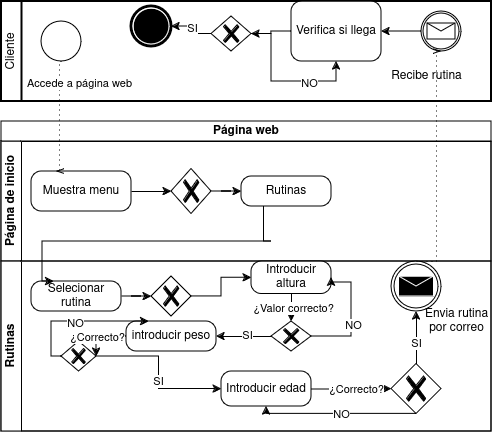

The diagram above was exported from draw.io. Its source (the exported page's mxGraphModel, read from the mxfile embedded in the PNG):
<mxGraphModel dx="902" dy="553" grid="1" gridSize="10" guides="1" tooltips="1" connect="1" arrows="1" fold="1" page="1" pageScale="1" pageWidth="850" pageHeight="1100" math="0" shadow="0">
  <root>
    <mxCell id="0" />
    <mxCell id="1" parent="0" />
    <mxCell id="1xOuohkkZIEUhj4qH0H_-9" value="Página web" style="swimlane;html=1;childLayout=stackLayout;resizeParent=1;resizeParentMax=0;horizontal=1;startSize=20;horizontalStack=0;whiteSpace=wrap;" vertex="1" parent="1">
      <mxGeometry x="180" y="160" width="490" height="310" as="geometry" />
    </mxCell>
    <mxCell id="1xOuohkkZIEUhj4qH0H_-10" value="Página de inicio" style="swimlane;html=1;startSize=20;horizontal=0;" vertex="1" parent="1xOuohkkZIEUhj4qH0H_-9">
      <mxGeometry y="20" width="490" height="120" as="geometry" />
    </mxCell>
    <mxCell id="1xOuohkkZIEUhj4qH0H_-18" value="Muestra menu" style="points=[[0.25,0,0],[0.5,0,0],[0.75,0,0],[1,0.25,0],[1,0.5,0],[1,0.75,0],[0.75,1,0],[0.5,1,0],[0.25,1,0],[0,0.75,0],[0,0.5,0],[0,0.25,0]];shape=mxgraph.bpmn.task;whiteSpace=wrap;rectStyle=rounded;size=10;html=1;container=1;expand=0;collapsible=0;taskMarker=abstract;" vertex="1" parent="1xOuohkkZIEUhj4qH0H_-10">
      <mxGeometry x="30" y="30" width="100" height="40" as="geometry" />
    </mxCell>
    <mxCell id="1xOuohkkZIEUhj4qH0H_-24" style="edgeStyle=orthogonalEdgeStyle;rounded=0;orthogonalLoop=1;jettySize=auto;html=1;" edge="1" parent="1xOuohkkZIEUhj4qH0H_-10" source="1xOuohkkZIEUhj4qH0H_-18" target="1xOuohkkZIEUhj4qH0H_-32">
      <mxGeometry relative="1" as="geometry">
        <mxPoint x="180" y="50" as="targetPoint" />
      </mxGeometry>
    </mxCell>
    <mxCell id="1xOuohkkZIEUhj4qH0H_-25" value="Rutinas " style="points=[[0.25,0,0],[0.5,0,0],[0.75,0,0],[1,0.25,0],[1,0.5,0],[1,0.75,0],[0.75,1,0],[0.5,1,0],[0.25,1,0],[0,0.75,0],[0,0.5,0],[0,0.25,0]];shape=mxgraph.bpmn.task;whiteSpace=wrap;rectStyle=rounded;size=10;html=1;container=1;expand=0;collapsible=0;taskMarker=abstract;" vertex="1" parent="1xOuohkkZIEUhj4qH0H_-10">
      <mxGeometry x="240" y="35" width="90" height="30" as="geometry" />
    </mxCell>
    <mxCell id="1xOuohkkZIEUhj4qH0H_-70" style="edgeStyle=orthogonalEdgeStyle;rounded=0;orthogonalLoop=1;jettySize=auto;html=1;" edge="1" parent="1xOuohkkZIEUhj4qH0H_-10" source="1xOuohkkZIEUhj4qH0H_-32" target="1xOuohkkZIEUhj4qH0H_-25">
      <mxGeometry relative="1" as="geometry" />
    </mxCell>
    <mxCell id="1xOuohkkZIEUhj4qH0H_-32" value="" style="points=[[0.25,0.25,0],[0.5,0,0],[0.75,0.25,0],[1,0.5,0],[0.75,0.75,0],[0.5,1,0],[0.25,0.75,0],[0,0.5,0]];shape=mxgraph.bpmn.gateway2;html=1;verticalLabelPosition=bottom;labelBackgroundColor=#ffffff;verticalAlign=top;align=center;perimeter=rhombusPerimeter;outlineConnect=0;outline=none;symbol=none;gwType=exclusive;" vertex="1" parent="1xOuohkkZIEUhj4qH0H_-10">
      <mxGeometry x="170" y="27.5" width="40" height="45" as="geometry" />
    </mxCell>
    <mxCell id="1xOuohkkZIEUhj4qH0H_-11" value="Rutinas " style="swimlane;html=1;startSize=20;horizontal=0;" vertex="1" parent="1xOuohkkZIEUhj4qH0H_-9">
      <mxGeometry y="140" width="490" height="170" as="geometry" />
    </mxCell>
    <mxCell id="1xOuohkkZIEUhj4qH0H_-34" style="edgeStyle=orthogonalEdgeStyle;rounded=0;orthogonalLoop=1;jettySize=auto;html=1;" edge="1" parent="1xOuohkkZIEUhj4qH0H_-11" source="1xOuohkkZIEUhj4qH0H_-28" target="1xOuohkkZIEUhj4qH0H_-33">
      <mxGeometry relative="1" as="geometry" />
    </mxCell>
    <mxCell id="1xOuohkkZIEUhj4qH0H_-28" value="Selecionar rutina" style="points=[[0.25,0,0],[0.5,0,0],[0.75,0,0],[1,0.25,0],[1,0.5,0],[1,0.75,0],[0.75,1,0],[0.5,1,0],[0.25,1,0],[0,0.75,0],[0,0.5,0],[0,0.25,0]];shape=mxgraph.bpmn.task;whiteSpace=wrap;rectStyle=rounded;size=10;html=1;container=1;expand=0;collapsible=0;taskMarker=abstract;" vertex="1" parent="1xOuohkkZIEUhj4qH0H_-11">
      <mxGeometry x="30" y="20" width="90" height="30" as="geometry" />
    </mxCell>
    <mxCell id="1xOuohkkZIEUhj4qH0H_-33" value="" style="points=[[0.25,0.25,0],[0.5,0,0],[0.75,0.25,0],[1,0.5,0],[0.75,0.75,0],[0.5,1,0],[0.25,0.75,0],[0,0.5,0]];shape=mxgraph.bpmn.gateway2;html=1;verticalLabelPosition=bottom;labelBackgroundColor=#ffffff;verticalAlign=top;align=center;perimeter=rhombusPerimeter;outlineConnect=0;outline=none;symbol=none;gwType=exclusive;" vertex="1" parent="1xOuohkkZIEUhj4qH0H_-11">
      <mxGeometry x="150" y="15" width="40" height="40" as="geometry" />
    </mxCell>
    <mxCell id="1xOuohkkZIEUhj4qH0H_-36" value="Introducir altura" style="points=[[0.25,0,0],[0.5,0,0],[0.75,0,0],[1,0.25,0],[1,0.5,0],[1,0.75,0],[0.75,1,0],[0.5,1,0],[0.25,1,0],[0,0.75,0],[0,0.5,0],[0,0.25,0]];shape=mxgraph.bpmn.task;whiteSpace=wrap;rectStyle=rounded;size=10;html=1;container=1;expand=0;collapsible=0;taskMarker=abstract;" vertex="1" parent="1xOuohkkZIEUhj4qH0H_-11">
      <mxGeometry x="250" width="80" height="32.5" as="geometry" />
    </mxCell>
    <mxCell id="1xOuohkkZIEUhj4qH0H_-35" style="edgeStyle=orthogonalEdgeStyle;rounded=0;orthogonalLoop=1;jettySize=auto;html=1;" edge="1" parent="1xOuohkkZIEUhj4qH0H_-11" source="1xOuohkkZIEUhj4qH0H_-33" target="1xOuohkkZIEUhj4qH0H_-36">
      <mxGeometry relative="1" as="geometry">
        <mxPoint x="230" y="35" as="targetPoint" />
      </mxGeometry>
    </mxCell>
    <mxCell id="1xOuohkkZIEUhj4qH0H_-40" style="edgeStyle=orthogonalEdgeStyle;rounded=0;orthogonalLoop=1;jettySize=auto;html=1;entryX=1;entryY=0.5;entryDx=0;entryDy=0;entryPerimeter=0;" edge="1" parent="1xOuohkkZIEUhj4qH0H_-11" source="1xOuohkkZIEUhj4qH0H_-37" target="1xOuohkkZIEUhj4qH0H_-44">
      <mxGeometry relative="1" as="geometry">
        <mxPoint x="210" y="75" as="targetPoint" />
      </mxGeometry>
    </mxCell>
    <mxCell id="1xOuohkkZIEUhj4qH0H_-41" value="SI" style="edgeLabel;html=1;align=center;verticalAlign=middle;resizable=0;points=[];" vertex="1" connectable="0" parent="1xOuohkkZIEUhj4qH0H_-40">
      <mxGeometry x="-0.1075" y="-2" relative="1" as="geometry">
        <mxPoint as="offset" />
      </mxGeometry>
    </mxCell>
    <mxCell id="1xOuohkkZIEUhj4qH0H_-37" value="" style="points=[[0.25,0.25,0],[0.5,0,0],[0.75,0.25,0],[1,0.5,0],[0.75,0.75,0],[0.5,1,0],[0.25,0.75,0],[0,0.5,0]];shape=mxgraph.bpmn.gateway2;html=1;verticalLabelPosition=bottom;labelBackgroundColor=#ffffff;verticalAlign=top;align=center;perimeter=rhombusPerimeter;outlineConnect=0;outline=none;symbol=none;gwType=exclusive;" vertex="1" parent="1xOuohkkZIEUhj4qH0H_-11">
      <mxGeometry x="270" y="60" width="40" height="30" as="geometry" />
    </mxCell>
    <mxCell id="1xOuohkkZIEUhj4qH0H_-38" style="edgeStyle=orthogonalEdgeStyle;rounded=0;orthogonalLoop=1;jettySize=auto;html=1;exitX=0.5;exitY=1;exitDx=0;exitDy=0;exitPerimeter=0;entryX=0.5;entryY=0;entryDx=0;entryDy=0;entryPerimeter=0;" edge="1" parent="1xOuohkkZIEUhj4qH0H_-11" source="1xOuohkkZIEUhj4qH0H_-36" target="1xOuohkkZIEUhj4qH0H_-37">
      <mxGeometry relative="1" as="geometry" />
    </mxCell>
    <mxCell id="1xOuohkkZIEUhj4qH0H_-39" value="¿Valor correcto?" style="edgeLabel;html=1;align=center;verticalAlign=middle;resizable=0;points=[];" vertex="1" connectable="0" parent="1xOuohkkZIEUhj4qH0H_-38">
      <mxGeometry x="-0.0462" y="1" relative="1" as="geometry">
        <mxPoint y="1" as="offset" />
      </mxGeometry>
    </mxCell>
    <mxCell id="1xOuohkkZIEUhj4qH0H_-42" style="edgeStyle=orthogonalEdgeStyle;rounded=0;orthogonalLoop=1;jettySize=auto;html=1;exitX=1;exitY=0.5;exitDx=0;exitDy=0;exitPerimeter=0;entryX=1;entryY=0.5;entryDx=0;entryDy=0;entryPerimeter=0;" edge="1" parent="1xOuohkkZIEUhj4qH0H_-11" source="1xOuohkkZIEUhj4qH0H_-37" target="1xOuohkkZIEUhj4qH0H_-36">
      <mxGeometry relative="1" as="geometry">
        <Array as="points">
          <mxPoint x="350" y="75" />
          <mxPoint x="350" y="21" />
        </Array>
      </mxGeometry>
    </mxCell>
    <mxCell id="1xOuohkkZIEUhj4qH0H_-43" value="NO" style="edgeLabel;html=1;align=center;verticalAlign=middle;resizable=0;points=[];" vertex="1" connectable="0" parent="1xOuohkkZIEUhj4qH0H_-42">
      <mxGeometry x="-0.1269" y="-1" relative="1" as="geometry">
        <mxPoint as="offset" />
      </mxGeometry>
    </mxCell>
    <mxCell id="1xOuohkkZIEUhj4qH0H_-44" value="introducir peso" style="points=[[0.25,0,0],[0.5,0,0],[0.75,0,0],[1,0.25,0],[1,0.5,0],[1,0.75,0],[0.75,1,0],[0.5,1,0],[0.25,1,0],[0,0.75,0],[0,0.5,0],[0,0.25,0]];shape=mxgraph.bpmn.task;whiteSpace=wrap;rectStyle=rounded;size=10;html=1;container=1;expand=0;collapsible=0;taskMarker=abstract;" vertex="1" parent="1xOuohkkZIEUhj4qH0H_-11">
      <mxGeometry x="125" y="60" width="90" height="30" as="geometry" />
    </mxCell>
    <mxCell id="1xOuohkkZIEUhj4qH0H_-52" style="edgeStyle=orthogonalEdgeStyle;rounded=0;orthogonalLoop=1;jettySize=auto;html=1;exitX=1;exitY=0.5;exitDx=0;exitDy=0;exitPerimeter=0;entryX=0;entryY=0.5;entryDx=0;entryDy=0;entryPerimeter=0;" edge="1" parent="1xOuohkkZIEUhj4qH0H_-11" source="1xOuohkkZIEUhj4qH0H_-45" target="1xOuohkkZIEUhj4qH0H_-55">
      <mxGeometry relative="1" as="geometry">
        <mxPoint x="290" y="110" as="targetPoint" />
      </mxGeometry>
    </mxCell>
    <mxCell id="1xOuohkkZIEUhj4qH0H_-53" value="SI" style="edgeLabel;html=1;align=center;verticalAlign=middle;resizable=0;points=[];" vertex="1" connectable="0" parent="1xOuohkkZIEUhj4qH0H_-52">
      <mxGeometry x="0.1096" y="-1" relative="1" as="geometry">
        <mxPoint as="offset" />
      </mxGeometry>
    </mxCell>
    <mxCell id="1xOuohkkZIEUhj4qH0H_-45" value="" style="points=[[0.25,0.25,0],[0.5,0,0],[0.75,0.25,0],[1,0.5,0],[0.75,0.75,0],[0.5,1,0],[0.25,0.75,0],[0,0.5,0]];shape=mxgraph.bpmn.gateway2;html=1;verticalLabelPosition=bottom;labelBackgroundColor=#ffffff;verticalAlign=top;align=center;perimeter=rhombusPerimeter;outlineConnect=0;outline=none;symbol=none;gwType=exclusive;" vertex="1" parent="1xOuohkkZIEUhj4qH0H_-11">
      <mxGeometry x="60" y="80" width="35" height="30" as="geometry" />
    </mxCell>
    <mxCell id="1xOuohkkZIEUhj4qH0H_-47" style="edgeStyle=orthogonalEdgeStyle;rounded=0;orthogonalLoop=1;jettySize=auto;html=1;exitX=0;exitY=0.5;exitDx=0;exitDy=0;exitPerimeter=0;entryX=1;entryY=0.5;entryDx=0;entryDy=0;entryPerimeter=0;" edge="1" parent="1xOuohkkZIEUhj4qH0H_-11" source="1xOuohkkZIEUhj4qH0H_-44" target="1xOuohkkZIEUhj4qH0H_-45">
      <mxGeometry relative="1" as="geometry" />
    </mxCell>
    <mxCell id="1xOuohkkZIEUhj4qH0H_-49" value="¿Correcto?" style="edgeLabel;html=1;align=center;verticalAlign=middle;resizable=0;points=[];" vertex="1" connectable="0" parent="1xOuohkkZIEUhj4qH0H_-47">
      <mxGeometry x="-0.3" y="-1" relative="1" as="geometry">
        <mxPoint x="-12" y="1" as="offset" />
      </mxGeometry>
    </mxCell>
    <mxCell id="1xOuohkkZIEUhj4qH0H_-48" style="edgeStyle=orthogonalEdgeStyle;rounded=0;orthogonalLoop=1;jettySize=auto;html=1;exitX=0;exitY=0.5;exitDx=0;exitDy=0;exitPerimeter=0;entryX=0.25;entryY=0;entryDx=0;entryDy=0;entryPerimeter=0;" edge="1" parent="1xOuohkkZIEUhj4qH0H_-11" source="1xOuohkkZIEUhj4qH0H_-45" target="1xOuohkkZIEUhj4qH0H_-44">
      <mxGeometry relative="1" as="geometry">
        <Array as="points">
          <mxPoint x="50" y="95" />
          <mxPoint x="50" y="60" />
        </Array>
      </mxGeometry>
    </mxCell>
    <mxCell id="1xOuohkkZIEUhj4qH0H_-51" value="NO" style="edgeLabel;html=1;align=center;verticalAlign=middle;resizable=0;points=[];" vertex="1" connectable="0" parent="1xOuohkkZIEUhj4qH0H_-48">
      <mxGeometry x="-0.0456" y="-1" relative="1" as="geometry">
        <mxPoint as="offset" />
      </mxGeometry>
    </mxCell>
    <mxCell id="1xOuohkkZIEUhj4qH0H_-55" value="Introducir edad" style="points=[[0.25,0,0],[0.5,0,0],[0.75,0,0],[1,0.25,0],[1,0.5,0],[1,0.75,0],[0.75,1,0],[0.5,1,0],[0.25,1,0],[0,0.75,0],[0,0.5,0],[0,0.25,0]];shape=mxgraph.bpmn.task;whiteSpace=wrap;rectStyle=rounded;size=10;html=1;container=1;expand=0;collapsible=0;taskMarker=abstract;" vertex="1" parent="1xOuohkkZIEUhj4qH0H_-11">
      <mxGeometry x="220" y="110" width="90" height="35" as="geometry" />
    </mxCell>
    <mxCell id="1xOuohkkZIEUhj4qH0H_-61" style="edgeStyle=orthogonalEdgeStyle;rounded=0;orthogonalLoop=1;jettySize=auto;html=1;exitX=0.5;exitY=0;exitDx=0;exitDy=0;exitPerimeter=0;entryX=0.5;entryY=1;entryDx=0;entryDy=0;entryPerimeter=0;" edge="1" parent="1xOuohkkZIEUhj4qH0H_-11" source="1xOuohkkZIEUhj4qH0H_-57" target="1xOuohkkZIEUhj4qH0H_-63">
      <mxGeometry relative="1" as="geometry">
        <mxPoint x="415" y="60" as="targetPoint" />
      </mxGeometry>
    </mxCell>
    <mxCell id="1xOuohkkZIEUhj4qH0H_-62" value="SI" style="edgeLabel;html=1;align=center;verticalAlign=middle;resizable=0;points=[];" vertex="1" connectable="0" parent="1xOuohkkZIEUhj4qH0H_-61">
      <mxGeometry x="-0.1862" y="1" relative="1" as="geometry">
        <mxPoint as="offset" />
      </mxGeometry>
    </mxCell>
    <mxCell id="1xOuohkkZIEUhj4qH0H_-57" value="" style="points=[[0.25,0.25,0],[0.5,0,0],[0.75,0.25,0],[1,0.5,0],[0.75,0.75,0],[0.5,1,0],[0.25,0.75,0],[0,0.5,0]];shape=mxgraph.bpmn.gateway2;html=1;verticalLabelPosition=bottom;labelBackgroundColor=#ffffff;verticalAlign=top;align=center;perimeter=rhombusPerimeter;outlineConnect=0;outline=none;symbol=none;gwType=exclusive;" vertex="1" parent="1xOuohkkZIEUhj4qH0H_-11">
      <mxGeometry x="390" y="102.5" width="50" height="50" as="geometry" />
    </mxCell>
    <mxCell id="1xOuohkkZIEUhj4qH0H_-56" style="edgeStyle=orthogonalEdgeStyle;rounded=0;orthogonalLoop=1;jettySize=auto;html=1;exitX=1;exitY=0.5;exitDx=0;exitDy=0;exitPerimeter=0;" edge="1" parent="1xOuohkkZIEUhj4qH0H_-11" source="1xOuohkkZIEUhj4qH0H_-55" target="1xOuohkkZIEUhj4qH0H_-57">
      <mxGeometry relative="1" as="geometry">
        <mxPoint x="340" y="128" as="targetPoint" />
      </mxGeometry>
    </mxCell>
    <mxCell id="1xOuohkkZIEUhj4qH0H_-58" value="¿Correcto?" style="edgeLabel;html=1;align=center;verticalAlign=middle;resizable=0;points=[];" vertex="1" connectable="0" parent="1xOuohkkZIEUhj4qH0H_-56">
      <mxGeometry x="0.1" y="1" relative="1" as="geometry">
        <mxPoint y="1" as="offset" />
      </mxGeometry>
    </mxCell>
    <mxCell id="1xOuohkkZIEUhj4qH0H_-59" style="edgeStyle=orthogonalEdgeStyle;rounded=0;orthogonalLoop=1;jettySize=auto;html=1;exitX=0.5;exitY=1;exitDx=0;exitDy=0;exitPerimeter=0;entryX=0.5;entryY=1;entryDx=0;entryDy=0;entryPerimeter=0;" edge="1" parent="1xOuohkkZIEUhj4qH0H_-11" source="1xOuohkkZIEUhj4qH0H_-57" target="1xOuohkkZIEUhj4qH0H_-55">
      <mxGeometry relative="1" as="geometry">
        <Array as="points">
          <mxPoint x="265" y="153" />
        </Array>
      </mxGeometry>
    </mxCell>
    <mxCell id="1xOuohkkZIEUhj4qH0H_-60" value="NO" style="edgeLabel;html=1;align=center;verticalAlign=middle;resizable=0;points=[];" vertex="1" connectable="0" parent="1xOuohkkZIEUhj4qH0H_-59">
      <mxGeometry x="-0.0349" relative="1" as="geometry">
        <mxPoint as="offset" />
      </mxGeometry>
    </mxCell>
    <mxCell id="1xOuohkkZIEUhj4qH0H_-63" value="" style="points=[[0.145,0.145,0],[0.5,0,0],[0.855,0.145,0],[1,0.5,0],[0.855,0.855,0],[0.5,1,0],[0.145,0.855,0],[0,0.5,0]];shape=mxgraph.bpmn.event;html=1;verticalLabelPosition=bottom;labelBackgroundColor=#ffffff;verticalAlign=top;align=center;perimeter=ellipsePerimeter;outlineConnect=0;aspect=fixed;outline=throwing;symbol=message;" vertex="1" parent="1xOuohkkZIEUhj4qH0H_-11">
      <mxGeometry x="390" width="50" height="50" as="geometry" />
    </mxCell>
    <mxCell id="1xOuohkkZIEUhj4qH0H_-65" value="&lt;div&gt;Envia rutina &lt;br&gt;&lt;/div&gt;&lt;div&gt;por correo&lt;br&gt;&lt;/div&gt;" style="text;html=1;align=center;verticalAlign=middle;resizable=0;points=[];autosize=1;strokeColor=none;fillColor=none;" vertex="1" parent="1xOuohkkZIEUhj4qH0H_-11">
      <mxGeometry x="410" y="40" width="90" height="40" as="geometry" />
    </mxCell>
    <mxCell id="1xOuohkkZIEUhj4qH0H_-27" style="edgeStyle=orthogonalEdgeStyle;rounded=0;orthogonalLoop=1;jettySize=auto;html=1;exitX=0.25;exitY=1;exitDx=0;exitDy=0;exitPerimeter=0;entryX=0.25;entryY=0;entryDx=0;entryDy=0;entryPerimeter=0;" edge="1" parent="1xOuohkkZIEUhj4qH0H_-9" source="1xOuohkkZIEUhj4qH0H_-25" target="1xOuohkkZIEUhj4qH0H_-28">
      <mxGeometry relative="1" as="geometry">
        <mxPoint x="40" y="170" as="targetPoint" />
        <Array as="points">
          <mxPoint x="270" y="120" />
          <mxPoint x="41" y="120" />
          <mxPoint x="41" y="180" />
        </Array>
      </mxGeometry>
    </mxCell>
    <mxCell id="1xOuohkkZIEUhj4qH0H_-15" value="Cliente" style="swimlane;html=1;startSize=20;fontStyle=0;collapsible=0;horizontal=0;swimlaneLine=1;swimlaneFillColor=#ffffff;strokeWidth=2;whiteSpace=wrap;" vertex="1" parent="1">
      <mxGeometry x="180" y="40" width="490" height="100" as="geometry" />
    </mxCell>
    <mxCell id="1xOuohkkZIEUhj4qH0H_-16" value="" style="points=[[0.145,0.145,0],[0.5,0,0],[0.855,0.145,0],[1,0.5,0],[0.855,0.855,0],[0.5,1,0],[0.145,0.855,0],[0,0.5,0]];shape=mxgraph.bpmn.event;html=1;verticalLabelPosition=bottom;labelBackgroundColor=#ffffff;verticalAlign=top;align=center;perimeter=ellipsePerimeter;outlineConnect=0;aspect=fixed;outline=standard;symbol=general;" vertex="1" parent="1xOuohkkZIEUhj4qH0H_-15">
      <mxGeometry x="40" y="20" width="40" height="40" as="geometry" />
    </mxCell>
    <mxCell id="1xOuohkkZIEUhj4qH0H_-72" style="edgeStyle=orthogonalEdgeStyle;rounded=0;orthogonalLoop=1;jettySize=auto;html=1;exitX=0;exitY=0.5;exitDx=0;exitDy=0;exitPerimeter=0;" edge="1" parent="1xOuohkkZIEUhj4qH0H_-15" source="1xOuohkkZIEUhj4qH0H_-66">
      <mxGeometry relative="1" as="geometry">
        <mxPoint x="380" y="30" as="targetPoint" />
      </mxGeometry>
    </mxCell>
    <mxCell id="1xOuohkkZIEUhj4qH0H_-66" value="" style="points=[[0.145,0.145,0],[0.5,0,0],[0.855,0.145,0],[1,0.5,0],[0.855,0.855,0],[0.5,1,0],[0.145,0.855,0],[0,0.5,0]];shape=mxgraph.bpmn.event;html=1;verticalLabelPosition=bottom;labelBackgroundColor=#ffffff;verticalAlign=top;align=center;perimeter=ellipsePerimeter;outlineConnect=0;aspect=fixed;outline=catching;symbol=message;" vertex="1" parent="1xOuohkkZIEUhj4qH0H_-15">
      <mxGeometry x="420" y="10" width="40" height="40" as="geometry" />
    </mxCell>
    <mxCell id="1xOuohkkZIEUhj4qH0H_-67" value="Recibe rutina " style="text;html=1;align=center;verticalAlign=middle;resizable=0;points=[];autosize=1;strokeColor=none;fillColor=none;" vertex="1" parent="1xOuohkkZIEUhj4qH0H_-15">
      <mxGeometry x="380" y="60" width="90" height="30" as="geometry" />
    </mxCell>
    <mxCell id="1xOuohkkZIEUhj4qH0H_-69" value="" style="points=[[0.145,0.145,0],[0.5,0,0],[0.855,0.145,0],[1,0.5,0],[0.855,0.855,0],[0.5,1,0],[0.145,0.855,0],[0,0.5,0]];shape=mxgraph.bpmn.event;html=1;verticalLabelPosition=bottom;labelBackgroundColor=#ffffff;verticalAlign=top;align=center;perimeter=ellipsePerimeter;outlineConnect=0;aspect=fixed;outline=end;symbol=terminate;" vertex="1" parent="1xOuohkkZIEUhj4qH0H_-15">
      <mxGeometry x="130" y="5" width="40" height="40" as="geometry" />
    </mxCell>
    <mxCell id="1xOuohkkZIEUhj4qH0H_-78" value="Verifica si llega" style="points=[[0.25,0,0],[0.5,0,0],[0.75,0,0],[1,0.25,0],[1,0.5,0],[1,0.75,0],[0.75,1,0],[0.5,1,0],[0.25,1,0],[0,0.75,0],[0,0.5,0],[0,0.25,0]];shape=mxgraph.bpmn.task;whiteSpace=wrap;rectStyle=rounded;size=10;html=1;container=1;expand=0;collapsible=0;taskMarker=abstract;" vertex="1" parent="1xOuohkkZIEUhj4qH0H_-15">
      <mxGeometry x="290" width="90" height="60" as="geometry" />
    </mxCell>
    <mxCell id="1xOuohkkZIEUhj4qH0H_-83" style="edgeStyle=orthogonalEdgeStyle;rounded=0;orthogonalLoop=1;jettySize=auto;html=1;" edge="1" parent="1xOuohkkZIEUhj4qH0H_-15" source="1xOuohkkZIEUhj4qH0H_-79" target="1xOuohkkZIEUhj4qH0H_-69">
      <mxGeometry relative="1" as="geometry" />
    </mxCell>
    <mxCell id="1xOuohkkZIEUhj4qH0H_-84" value="SI" style="edgeLabel;html=1;align=center;verticalAlign=middle;resizable=0;points=[];" vertex="1" connectable="0" parent="1xOuohkkZIEUhj4qH0H_-83">
      <mxGeometry x="0.1158" relative="1" as="geometry">
        <mxPoint y="1" as="offset" />
      </mxGeometry>
    </mxCell>
    <mxCell id="1xOuohkkZIEUhj4qH0H_-79" value="" style="points=[[0.25,0.25,0],[0.5,0,0],[0.75,0.25,0],[1,0.5,0],[0.75,0.75,0],[0.5,1,0],[0.25,0.75,0],[0,0.5,0]];shape=mxgraph.bpmn.gateway2;html=1;verticalLabelPosition=bottom;labelBackgroundColor=#ffffff;verticalAlign=top;align=center;perimeter=rhombusPerimeter;outlineConnect=0;outline=none;symbol=none;gwType=exclusive;" vertex="1" parent="1xOuohkkZIEUhj4qH0H_-15">
      <mxGeometry x="210" y="15" width="40" height="35" as="geometry" />
    </mxCell>
    <mxCell id="1xOuohkkZIEUhj4qH0H_-80" style="edgeStyle=orthogonalEdgeStyle;rounded=0;orthogonalLoop=1;jettySize=auto;html=1;entryX=1;entryY=0.5;entryDx=0;entryDy=0;entryPerimeter=0;" edge="1" parent="1xOuohkkZIEUhj4qH0H_-15" source="1xOuohkkZIEUhj4qH0H_-78" target="1xOuohkkZIEUhj4qH0H_-79">
      <mxGeometry relative="1" as="geometry" />
    </mxCell>
    <mxCell id="1xOuohkkZIEUhj4qH0H_-81" style="edgeStyle=orthogonalEdgeStyle;rounded=0;orthogonalLoop=1;jettySize=auto;html=1;entryX=0.5;entryY=1;entryDx=0;entryDy=0;entryPerimeter=0;" edge="1" parent="1xOuohkkZIEUhj4qH0H_-15" source="1xOuohkkZIEUhj4qH0H_-79" target="1xOuohkkZIEUhj4qH0H_-78">
      <mxGeometry relative="1" as="geometry" />
    </mxCell>
    <mxCell id="1xOuohkkZIEUhj4qH0H_-82" value="NO" style="edgeLabel;html=1;align=center;verticalAlign=middle;resizable=0;points=[];" vertex="1" connectable="0" parent="1xOuohkkZIEUhj4qH0H_-81">
      <mxGeometry x="0.3705" y="-1" relative="1" as="geometry">
        <mxPoint as="offset" />
      </mxGeometry>
    </mxCell>
    <mxCell id="1xOuohkkZIEUhj4qH0H_-19" value="" style="edgeStyle=elbowEdgeStyle;fontSize=12;html=1;endFill=0;startFill=0;endSize=6;startSize=6;dashed=1;dashPattern=1 4;endArrow=openThin;startArrow=none;rounded=0;exitX=0.5;exitY=1;exitDx=0;exitDy=0;exitPerimeter=0;entryX=0.25;entryY=0;entryDx=0;entryDy=0;entryPerimeter=0;" edge="1" parent="1" source="1xOuohkkZIEUhj4qH0H_-16" target="1xOuohkkZIEUhj4qH0H_-18">
      <mxGeometry width="160" relative="1" as="geometry">
        <mxPoint x="330" y="190" as="sourcePoint" />
        <mxPoint x="490" y="190" as="targetPoint" />
      </mxGeometry>
    </mxCell>
    <mxCell id="1xOuohkkZIEUhj4qH0H_-22" value="Accede a página web" style="edgeLabel;html=1;align=center;verticalAlign=middle;resizable=0;points=[];" vertex="1" connectable="0" parent="1xOuohkkZIEUhj4qH0H_-19">
      <mxGeometry x="-0.6" y="-1" relative="1" as="geometry">
        <mxPoint x="20" as="offset" />
      </mxGeometry>
    </mxCell>
    <mxCell id="1xOuohkkZIEUhj4qH0H_-64" value="" style="edgeStyle=elbowEdgeStyle;fontSize=12;html=1;endFill=0;startFill=0;endSize=6;startSize=6;dashed=1;dashPattern=1 4;endArrow=openThin;startArrow=none;rounded=0;exitX=0.5;exitY=0;exitDx=0;exitDy=0;exitPerimeter=0;entryX=0.5;entryY=1;entryDx=0;entryDy=0;entryPerimeter=0;" edge="1" parent="1" source="1xOuohkkZIEUhj4qH0H_-63" target="1xOuohkkZIEUhj4qH0H_-66">
      <mxGeometry width="160" relative="1" as="geometry">
        <mxPoint x="340" y="260" as="sourcePoint" />
        <mxPoint x="595" y="100" as="targetPoint" />
        <Array as="points">
          <mxPoint x="615" y="200" />
        </Array>
      </mxGeometry>
    </mxCell>
  </root>
</mxGraphModel>